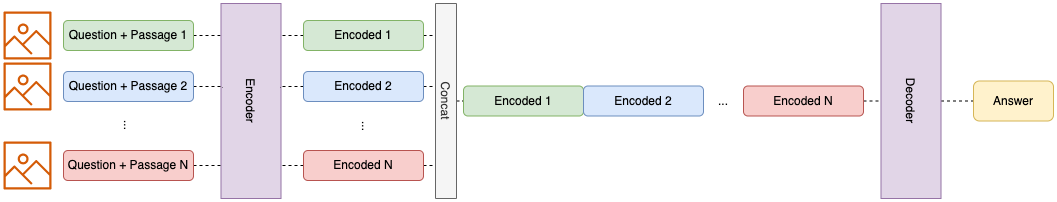

The diagram above was exported from draw.io. Its source (the exported page's mxGraphModel, read from the mxfile embedded in the PNG):
<mxGraphModel dx="1026" dy="604" grid="1" gridSize="10" guides="1" tooltips="1" connect="1" arrows="1" fold="1" page="1" pageScale="1" pageWidth="850" pageHeight="1100" math="0" shadow="0">
  <root>
    <mxCell id="0" />
    <mxCell id="1" parent="0" />
    <mxCell id="ZJMqCd2znpSTqfHSkPoN-1" value="" style="sketch=0;outlineConnect=0;fontColor=#232F3E;gradientColor=none;fillColor=#D45B07;strokeColor=none;dashed=0;verticalLabelPosition=bottom;verticalAlign=top;align=center;html=1;fontSize=12;fontStyle=0;aspect=fixed;pointerEvents=1;shape=mxgraph.aws4.container_registry_image;" parent="1" vertex="1">
      <mxGeometry x="160" y="170" width="48" height="48" as="geometry" />
    </mxCell>
    <mxCell id="ZJMqCd2znpSTqfHSkPoN-23" style="edgeStyle=orthogonalEdgeStyle;rounded=0;orthogonalLoop=1;jettySize=auto;html=1;exitX=1;exitY=0.5;exitDx=0;exitDy=0;entryX=0.162;entryY=0.992;entryDx=0;entryDy=0;entryPerimeter=0;dashed=1;endArrow=none;endFill=0;" parent="1" source="ZJMqCd2znpSTqfHSkPoN-4" target="ZJMqCd2znpSTqfHSkPoN-6" edge="1">
      <mxGeometry relative="1" as="geometry" />
    </mxCell>
    <mxCell id="ZJMqCd2znpSTqfHSkPoN-4" value="Question + Passage 1" style="rounded=1;whiteSpace=wrap;html=1;fillColor=#d5e8d4;strokeColor=#82b366;" parent="1" vertex="1">
      <mxGeometry x="220" y="179" width="130" height="30" as="geometry" />
    </mxCell>
    <mxCell id="ZJMqCd2znpSTqfHSkPoN-6" value="Encoder" style="rounded=0;whiteSpace=wrap;html=1;rotation=90;fillColor=#e1d5e7;strokeColor=#9673a6;" parent="1" vertex="1">
      <mxGeometry x="310" y="229.5" width="195" height="60" as="geometry" />
    </mxCell>
    <mxCell id="ZJMqCd2znpSTqfHSkPoN-7" value="" style="sketch=0;outlineConnect=0;fontColor=#232F3E;gradientColor=none;fillColor=#D45B07;strokeColor=none;dashed=0;verticalLabelPosition=bottom;verticalAlign=top;align=center;html=1;fontSize=12;fontStyle=0;aspect=fixed;pointerEvents=1;shape=mxgraph.aws4.container_registry_image;" parent="1" vertex="1">
      <mxGeometry x="160" y="221" width="48" height="48" as="geometry" />
    </mxCell>
    <mxCell id="ZJMqCd2znpSTqfHSkPoN-24" style="edgeStyle=orthogonalEdgeStyle;rounded=0;orthogonalLoop=1;jettySize=auto;html=1;exitX=1;exitY=0.5;exitDx=0;exitDy=0;entryX=0.433;entryY=0.975;entryDx=0;entryDy=0;entryPerimeter=0;dashed=1;endArrow=none;endFill=0;" parent="1" source="ZJMqCd2znpSTqfHSkPoN-8" target="ZJMqCd2znpSTqfHSkPoN-6" edge="1">
      <mxGeometry relative="1" as="geometry" />
    </mxCell>
    <mxCell id="ZJMqCd2znpSTqfHSkPoN-8" value="Question + Passage 2" style="rounded=1;whiteSpace=wrap;html=1;fillColor=#dae8fc;strokeColor=#6c8ebf;" parent="1" vertex="1">
      <mxGeometry x="220" y="230" width="130" height="30" as="geometry" />
    </mxCell>
    <mxCell id="ZJMqCd2znpSTqfHSkPoN-9" value="" style="sketch=0;outlineConnect=0;fontColor=#232F3E;gradientColor=none;fillColor=#D45B07;strokeColor=none;dashed=0;verticalLabelPosition=bottom;verticalAlign=top;align=center;html=1;fontSize=12;fontStyle=0;aspect=fixed;pointerEvents=1;shape=mxgraph.aws4.container_registry_image;" parent="1" vertex="1">
      <mxGeometry x="160" y="300" width="48" height="48" as="geometry" />
    </mxCell>
    <mxCell id="ZJMqCd2znpSTqfHSkPoN-25" style="edgeStyle=orthogonalEdgeStyle;rounded=0;orthogonalLoop=1;jettySize=auto;html=1;exitX=1;exitY=0.5;exitDx=0;exitDy=0;entryX=0.833;entryY=0.992;entryDx=0;entryDy=0;entryPerimeter=0;dashed=1;endArrow=none;endFill=0;" parent="1" source="ZJMqCd2znpSTqfHSkPoN-10" target="ZJMqCd2znpSTqfHSkPoN-6" edge="1">
      <mxGeometry relative="1" as="geometry" />
    </mxCell>
    <mxCell id="ZJMqCd2znpSTqfHSkPoN-10" value="Question + Passage N" style="rounded=1;whiteSpace=wrap;html=1;fillColor=#f8cecc;strokeColor=#b85450;" parent="1" vertex="1">
      <mxGeometry x="220" y="309" width="130" height="30" as="geometry" />
    </mxCell>
    <mxCell id="ZJMqCd2znpSTqfHSkPoN-11" value="..." style="text;html=1;strokeColor=none;fillColor=none;align=center;verticalAlign=middle;whiteSpace=wrap;rounded=0;rotation=90;" parent="1" vertex="1">
      <mxGeometry x="255" y="269" width="60" height="30" as="geometry" />
    </mxCell>
    <mxCell id="ZJMqCd2znpSTqfHSkPoN-34" style="edgeStyle=orthogonalEdgeStyle;rounded=0;orthogonalLoop=1;jettySize=auto;html=1;exitX=0.5;exitY=0;exitDx=0;exitDy=0;entryX=0;entryY=0.25;entryDx=0;entryDy=0;dashed=1;endArrow=none;endFill=0;" parent="1" source="ZJMqCd2znpSTqfHSkPoN-12" target="ZJMqCd2znpSTqfHSkPoN-22" edge="1">
      <mxGeometry relative="1" as="geometry" />
    </mxCell>
    <mxCell id="ZJMqCd2znpSTqfHSkPoN-12" value="Decoder" style="rounded=0;whiteSpace=wrap;html=1;rotation=90;fillColor=#e1d5e7;strokeColor=#9673a6;" parent="1" vertex="1">
      <mxGeometry x="970" y="229.5" width="195" height="60" as="geometry" />
    </mxCell>
    <mxCell id="ZJMqCd2znpSTqfHSkPoN-26" style="edgeStyle=orthogonalEdgeStyle;rounded=0;orthogonalLoop=1;jettySize=auto;html=1;exitX=0;exitY=0.5;exitDx=0;exitDy=0;entryX=0.167;entryY=0.008;entryDx=0;entryDy=0;entryPerimeter=0;dashed=1;endArrow=none;endFill=0;" parent="1" source="ZJMqCd2znpSTqfHSkPoN-13" target="ZJMqCd2znpSTqfHSkPoN-6" edge="1">
      <mxGeometry relative="1" as="geometry" />
    </mxCell>
    <mxCell id="ZJMqCd2znpSTqfHSkPoN-29" style="edgeStyle=orthogonalEdgeStyle;rounded=0;orthogonalLoop=1;jettySize=auto;html=1;exitX=1;exitY=0.5;exitDx=0;exitDy=0;entryX=0.156;entryY=0.952;entryDx=0;entryDy=0;entryPerimeter=0;dashed=1;endArrow=none;endFill=0;" parent="1" source="ZJMqCd2znpSTqfHSkPoN-13" target="ZJMqCd2znpSTqfHSkPoN-17" edge="1">
      <mxGeometry relative="1" as="geometry" />
    </mxCell>
    <mxCell id="ZJMqCd2znpSTqfHSkPoN-13" value="Encoded 1" style="rounded=1;whiteSpace=wrap;html=1;fillColor=#d5e8d4;strokeColor=#82b366;" parent="1" vertex="1">
      <mxGeometry x="460" y="179" width="120" height="30" as="geometry" />
    </mxCell>
    <mxCell id="ZJMqCd2znpSTqfHSkPoN-27" style="edgeStyle=orthogonalEdgeStyle;rounded=0;orthogonalLoop=1;jettySize=auto;html=1;exitX=0;exitY=0.5;exitDx=0;exitDy=0;entryX=0.433;entryY=0.008;entryDx=0;entryDy=0;entryPerimeter=0;dashed=1;endArrow=none;endFill=0;" parent="1" source="ZJMqCd2znpSTqfHSkPoN-14" target="ZJMqCd2znpSTqfHSkPoN-6" edge="1">
      <mxGeometry relative="1" as="geometry" />
    </mxCell>
    <mxCell id="ZJMqCd2znpSTqfHSkPoN-30" style="edgeStyle=orthogonalEdgeStyle;rounded=0;orthogonalLoop=1;jettySize=auto;html=1;exitX=1;exitY=0.5;exitDx=0;exitDy=0;entryX=0.413;entryY=0.952;entryDx=0;entryDy=0;entryPerimeter=0;dashed=1;endArrow=none;endFill=0;" parent="1" source="ZJMqCd2znpSTqfHSkPoN-14" target="ZJMqCd2znpSTqfHSkPoN-17" edge="1">
      <mxGeometry relative="1" as="geometry" />
    </mxCell>
    <mxCell id="ZJMqCd2znpSTqfHSkPoN-14" value="Encoded 2" style="rounded=1;whiteSpace=wrap;html=1;fillColor=#dae8fc;strokeColor=#6c8ebf;" parent="1" vertex="1">
      <mxGeometry x="460" y="230" width="120" height="30" as="geometry" />
    </mxCell>
    <mxCell id="ZJMqCd2znpSTqfHSkPoN-28" style="edgeStyle=orthogonalEdgeStyle;rounded=0;orthogonalLoop=1;jettySize=auto;html=1;exitX=0;exitY=0.5;exitDx=0;exitDy=0;entryX=0.838;entryY=-0.008;entryDx=0;entryDy=0;entryPerimeter=0;dashed=1;endArrow=none;endFill=0;" parent="1" source="ZJMqCd2znpSTqfHSkPoN-15" target="ZJMqCd2znpSTqfHSkPoN-6" edge="1">
      <mxGeometry relative="1" as="geometry" />
    </mxCell>
    <mxCell id="ZJMqCd2znpSTqfHSkPoN-31" style="edgeStyle=orthogonalEdgeStyle;rounded=0;orthogonalLoop=1;jettySize=auto;html=1;exitX=1;exitY=0.5;exitDx=0;exitDy=0;entryX=0.818;entryY=1;entryDx=0;entryDy=0;entryPerimeter=0;dashed=1;endArrow=none;endFill=0;" parent="1" source="ZJMqCd2znpSTqfHSkPoN-15" target="ZJMqCd2znpSTqfHSkPoN-17" edge="1">
      <mxGeometry relative="1" as="geometry" />
    </mxCell>
    <mxCell id="ZJMqCd2znpSTqfHSkPoN-15" value="Encoded N" style="rounded=1;whiteSpace=wrap;html=1;fillColor=#f8cecc;strokeColor=#b85450;" parent="1" vertex="1">
      <mxGeometry x="460" y="309" width="120" height="30" as="geometry" />
    </mxCell>
    <mxCell id="ZJMqCd2znpSTqfHSkPoN-16" value="..." style="text;html=1;strokeColor=none;fillColor=none;align=center;verticalAlign=middle;whiteSpace=wrap;rounded=0;rotation=90;" parent="1" vertex="1">
      <mxGeometry x="493" y="270" width="60" height="30" as="geometry" />
    </mxCell>
    <mxCell id="ZJMqCd2znpSTqfHSkPoN-32" style="edgeStyle=orthogonalEdgeStyle;rounded=0;orthogonalLoop=1;jettySize=auto;html=1;exitX=0.5;exitY=0;exitDx=0;exitDy=0;entryX=0;entryY=0.5;entryDx=0;entryDy=0;dashed=1;endArrow=none;endFill=0;" parent="1" source="ZJMqCd2znpSTqfHSkPoN-17" target="ZJMqCd2znpSTqfHSkPoN-18" edge="1">
      <mxGeometry relative="1" as="geometry" />
    </mxCell>
    <mxCell id="ZJMqCd2znpSTqfHSkPoN-17" value="Concat" style="rounded=0;whiteSpace=wrap;html=1;rotation=90;fillColor=#f5f5f5;fontColor=#333333;strokeColor=#666666;" parent="1" vertex="1">
      <mxGeometry x="505" y="249" width="195" height="21" as="geometry" />
    </mxCell>
    <mxCell id="ZJMqCd2znpSTqfHSkPoN-18" value="Encoded 1" style="rounded=1;whiteSpace=wrap;html=1;fillColor=#d5e8d4;strokeColor=#82b366;" parent="1" vertex="1">
      <mxGeometry x="620" y="244.5" width="120" height="30" as="geometry" />
    </mxCell>
    <mxCell id="ZJMqCd2znpSTqfHSkPoN-19" value="Encoded 2" style="rounded=1;whiteSpace=wrap;html=1;fillColor=#dae8fc;strokeColor=#6c8ebf;" parent="1" vertex="1">
      <mxGeometry x="740" y="244.5" width="120" height="30" as="geometry" />
    </mxCell>
    <mxCell id="ZJMqCd2znpSTqfHSkPoN-20" value="..." style="text;html=1;strokeColor=none;fillColor=none;align=center;verticalAlign=middle;whiteSpace=wrap;rounded=0;rotation=0;" parent="1" vertex="1">
      <mxGeometry x="850" y="244.5" width="60" height="30" as="geometry" />
    </mxCell>
    <mxCell id="ZJMqCd2znpSTqfHSkPoN-33" style="edgeStyle=orthogonalEdgeStyle;rounded=0;orthogonalLoop=1;jettySize=auto;html=1;exitX=1;exitY=0.5;exitDx=0;exitDy=0;entryX=0.5;entryY=1;entryDx=0;entryDy=0;dashed=1;endArrow=none;endFill=0;" parent="1" source="ZJMqCd2znpSTqfHSkPoN-21" target="ZJMqCd2znpSTqfHSkPoN-12" edge="1">
      <mxGeometry relative="1" as="geometry" />
    </mxCell>
    <mxCell id="ZJMqCd2znpSTqfHSkPoN-21" value="Encoded N" style="rounded=1;whiteSpace=wrap;html=1;fillColor=#f8cecc;strokeColor=#b85450;" parent="1" vertex="1">
      <mxGeometry x="900" y="244.5" width="120" height="30" as="geometry" />
    </mxCell>
    <mxCell id="ZJMqCd2znpSTqfHSkPoN-22" value="Answer" style="rounded=1;whiteSpace=wrap;html=1;fillColor=#fff2cc;strokeColor=#d6b656;" parent="1" vertex="1">
      <mxGeometry x="1130" y="239.5" width="80" height="40" as="geometry" />
    </mxCell>
  </root>
</mxGraphModel>